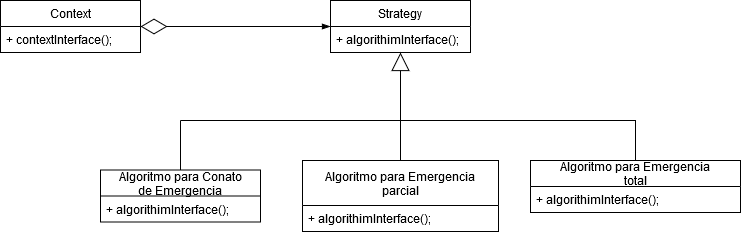

The diagram above was exported from draw.io. Its source (the exported page's mxGraphModel, read from the mxfile embedded in the PNG):
<mxGraphModel dx="1422" dy="791" grid="1" gridSize="10" guides="1" tooltips="1" connect="1" arrows="1" fold="1" page="1" pageScale="1" pageWidth="1169" pageHeight="1654" math="0" shadow="0">
  <root>
    <mxCell id="0" />
    <mxCell id="1" parent="0" />
    <mxCell id="SsZLQZKPbTgHJ9tCm-el-1" value="Context" style="swimlane;fontStyle=0;childLayout=stackLayout;horizontal=1;startSize=26;fillColor=none;horizontalStack=0;resizeParent=1;resizeParentMax=0;resizeLast=0;collapsible=1;marginBottom=0;" parent="1" vertex="1">
      <mxGeometry x="160" y="120" width="140" height="52" as="geometry" />
    </mxCell>
    <mxCell id="SsZLQZKPbTgHJ9tCm-el-2" value="+ contextInterface();" style="text;strokeColor=none;fillColor=none;align=left;verticalAlign=top;spacingLeft=4;spacingRight=4;overflow=hidden;rotatable=0;points=[[0,0.5],[1,0.5]];portConstraint=eastwest;" parent="SsZLQZKPbTgHJ9tCm-el-1" vertex="1">
      <mxGeometry y="26" width="140" height="26" as="geometry" />
    </mxCell>
    <mxCell id="SsZLQZKPbTgHJ9tCm-el-3" value="Strategy" style="swimlane;fontStyle=0;childLayout=stackLayout;horizontal=1;startSize=26;fillColor=none;horizontalStack=0;resizeParent=1;resizeParentMax=0;resizeLast=0;collapsible=1;marginBottom=0;" parent="1" vertex="1">
      <mxGeometry x="490" y="120" width="140" height="52" as="geometry" />
    </mxCell>
    <mxCell id="SsZLQZKPbTgHJ9tCm-el-4" value="+ algorithimInterface();" style="text;strokeColor=none;fillColor=none;align=left;verticalAlign=top;spacingLeft=4;spacingRight=4;overflow=hidden;rotatable=0;points=[[0,0.5],[1,0.5]];portConstraint=eastwest;" parent="SsZLQZKPbTgHJ9tCm-el-3" vertex="1">
      <mxGeometry y="26" width="140" height="26" as="geometry" />
    </mxCell>
    <mxCell id="SsZLQZKPbTgHJ9tCm-el-5" value="" style="endArrow=diamondThin;endFill=0;endSize=24;html=1;entryX=1;entryY=0.5;entryDx=0;entryDy=0;startArrow=blockThin;startFill=1;" parent="1" target="SsZLQZKPbTgHJ9tCm-el-1" edge="1">
      <mxGeometry width="160" relative="1" as="geometry">
        <mxPoint x="490" y="146" as="sourcePoint" />
        <mxPoint x="470" y="300" as="targetPoint" />
      </mxGeometry>
    </mxCell>
    <mxCell id="SsZLQZKPbTgHJ9tCm-el-11" value="" style="endArrow=block;endSize=16;endFill=0;html=1;entryX=0.5;entryY=1;entryDx=0;entryDy=0;" parent="1" target="SsZLQZKPbTgHJ9tCm-el-3" edge="1" source="LSYGacSmCUzE3FAJPR7J-8">
      <mxGeometry x="0.1765" y="-120" width="160" relative="1" as="geometry">
        <mxPoint x="560" y="240" as="sourcePoint" />
        <mxPoint x="610" y="250" as="targetPoint" />
        <mxPoint as="offset" />
      </mxGeometry>
    </mxCell>
    <mxCell id="LSYGacSmCUzE3FAJPR7J-1" value="Algoritmo para Conato &#10;de Emergencia" style="swimlane;fontStyle=0;childLayout=stackLayout;horizontal=1;startSize=26;fillColor=none;horizontalStack=0;resizeParent=1;resizeParentMax=0;resizeLast=0;collapsible=1;marginBottom=0;" vertex="1" parent="1">
      <mxGeometry x="260" y="289.5" width="160" height="52" as="geometry" />
    </mxCell>
    <mxCell id="LSYGacSmCUzE3FAJPR7J-2" value="+ algorithimInterface();" style="text;strokeColor=none;fillColor=none;align=left;verticalAlign=top;spacingLeft=4;spacingRight=4;overflow=hidden;rotatable=0;points=[[0,0.5],[1,0.5]];portConstraint=eastwest;" vertex="1" parent="LSYGacSmCUzE3FAJPR7J-1">
      <mxGeometry y="26" width="160" height="26" as="geometry" />
    </mxCell>
    <mxCell id="LSYGacSmCUzE3FAJPR7J-8" value="Algoritmo para Emergencia&#10;parcial" style="swimlane;fontStyle=0;childLayout=stackLayout;horizontal=1;startSize=45;fillColor=none;horizontalStack=0;resizeParent=1;resizeParentMax=0;resizeLast=0;collapsible=1;marginBottom=0;" vertex="1" parent="1">
      <mxGeometry x="462" y="280" width="196" height="71" as="geometry" />
    </mxCell>
    <mxCell id="LSYGacSmCUzE3FAJPR7J-9" value="+ algorithimInterface();" style="text;strokeColor=none;fillColor=none;align=left;verticalAlign=top;spacingLeft=4;spacingRight=4;overflow=hidden;rotatable=0;points=[[0,0.5],[1,0.5]];portConstraint=eastwest;" vertex="1" parent="LSYGacSmCUzE3FAJPR7J-8">
      <mxGeometry y="45" width="196" height="26" as="geometry" />
    </mxCell>
    <mxCell id="LSYGacSmCUzE3FAJPR7J-23" style="edgeStyle=orthogonalEdgeStyle;rounded=0;orthogonalLoop=1;jettySize=auto;html=1;endArrow=none;endFill=0;" edge="1" parent="1" source="LSYGacSmCUzE3FAJPR7J-12">
      <mxGeometry relative="1" as="geometry">
        <mxPoint x="560.1428571428571" y="266.0000000000001" as="targetPoint" />
        <Array as="points">
          <mxPoint x="795" y="240" />
          <mxPoint x="560" y="240" />
        </Array>
      </mxGeometry>
    </mxCell>
    <mxCell id="LSYGacSmCUzE3FAJPR7J-12" value="Algoritmo para Emergencia&#10;total" style="swimlane;fontStyle=0;childLayout=stackLayout;horizontal=1;startSize=26;fillColor=none;horizontalStack=0;resizeParent=1;resizeParentMax=0;resizeLast=0;collapsible=1;marginBottom=0;" vertex="1" parent="1">
      <mxGeometry x="690" y="280" width="210" height="52" as="geometry" />
    </mxCell>
    <mxCell id="LSYGacSmCUzE3FAJPR7J-13" value="+ algorithimInterface();" style="text;strokeColor=none;fillColor=none;align=left;verticalAlign=top;spacingLeft=4;spacingRight=4;overflow=hidden;rotatable=0;points=[[0,0.5],[1,0.5]];portConstraint=eastwest;" vertex="1" parent="LSYGacSmCUzE3FAJPR7J-12">
      <mxGeometry y="26" width="210" height="26" as="geometry" />
    </mxCell>
    <mxCell id="LSYGacSmCUzE3FAJPR7J-17" value="" style="endArrow=none;html=1;exitX=0.5;exitY=0;exitDx=0;exitDy=0;" edge="1" parent="1" source="LSYGacSmCUzE3FAJPR7J-1">
      <mxGeometry width="50" height="50" relative="1" as="geometry">
        <mxPoint x="180" y="290" as="sourcePoint" />
        <mxPoint x="340" y="240" as="targetPoint" />
      </mxGeometry>
    </mxCell>
    <mxCell id="LSYGacSmCUzE3FAJPR7J-19" value="" style="endArrow=none;html=1;" edge="1" parent="1">
      <mxGeometry width="50" height="50" relative="1" as="geometry">
        <mxPoint x="340" y="240" as="sourcePoint" />
        <mxPoint x="560" y="240" as="targetPoint" />
      </mxGeometry>
    </mxCell>
  </root>
</mxGraphModel>